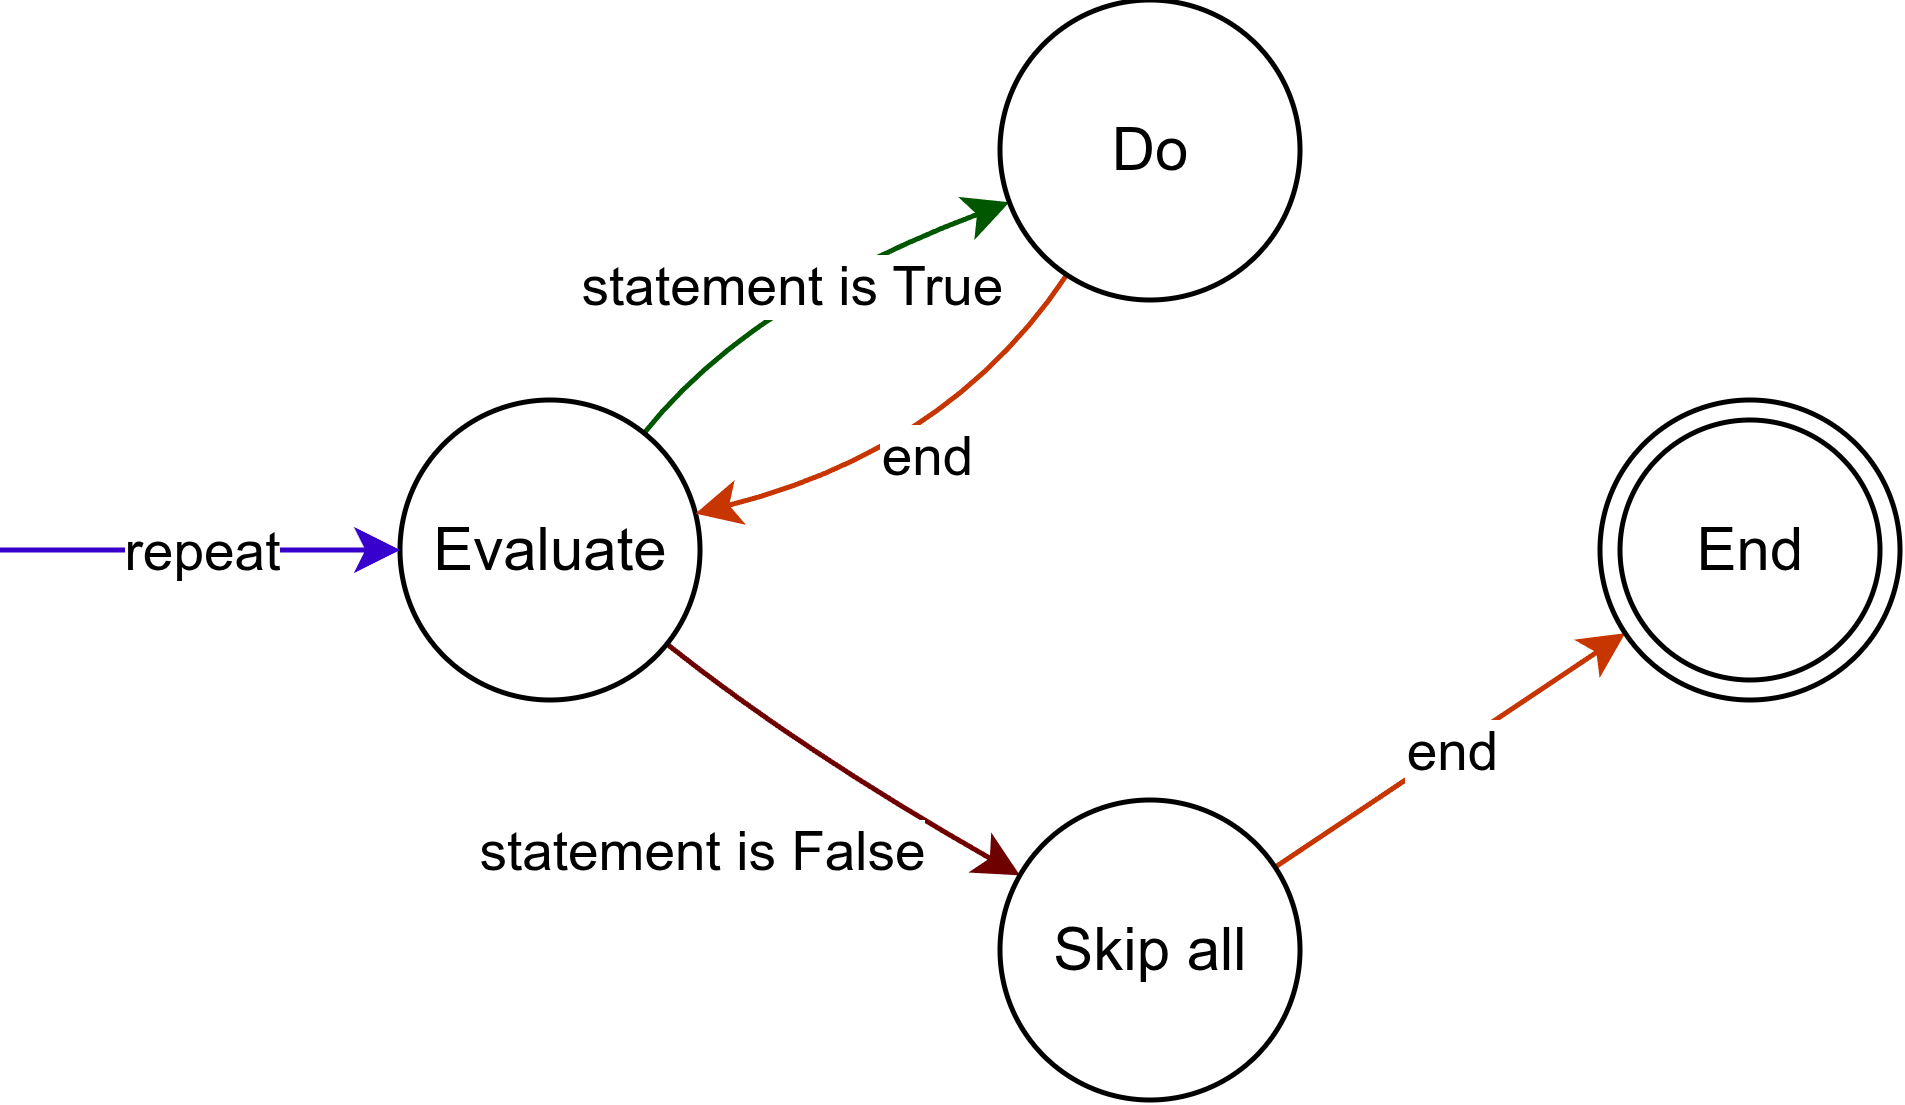

The diagram above was exported from draw.io. Its source (the exported page's mxGraphModel, read from the mxfile embedded in the PNG):
<mxGraphModel dx="1174" dy="687" grid="1" gridSize="10" guides="1" tooltips="1" connect="1" arrows="1" fold="1" page="1" pageScale="1" pageWidth="1169" pageHeight="1654" background="none" math="0" shadow="0">
  <root>
    <mxCell id="u_13T9NprD1juTNK-T2L-0" />
    <mxCell id="u_13T9NprD1juTNK-T2L-1" parent="u_13T9NprD1juTNK-T2L-0" />
    <mxCell id="u_13T9NprD1juTNK-T2L-2" edge="1" parent="u_13T9NprD1juTNK-T2L-1" source="u_13T9NprD1juTNK-T2L-4" style="edgeStyle=none;html=1;curved=1;fillColor=#008a00;strokeColor=#005700;" target="u_13T9NprD1juTNK-T2L-8" value="statement is True">
      <mxGeometry relative="1" x="-0.0429" as="geometry">
        <mxPoint as="offset" />
        <Array as="points">
          <mxPoint x="190" y="140" />
        </Array>
      </mxGeometry>
    </mxCell>
    <mxCell id="u_13T9NprD1juTNK-T2L-3" edge="1" parent="u_13T9NprD1juTNK-T2L-1" source="u_13T9NprD1juTNK-T2L-4" style="html=1;curved=1;fillColor=#a20025;strokeColor=#6F0000;" target="u_13T9NprD1juTNK-T2L-12" value="statement is False">
      <mxGeometry relative="1" x="-0.2698" y="-28" as="geometry">
        <mxPoint as="offset" />
        <Array as="points">
          <mxPoint x="200" y="230" />
        </Array>
      </mxGeometry>
    </mxCell>
    <mxCell id="u_13T9NprD1juTNK-T2L-4" parent="u_13T9NprD1juTNK-T2L-1" style="ellipse;whiteSpace=wrap;html=1;aspect=fixed;" value="Evaluate" vertex="1">
      <mxGeometry height="60" width="60" x="120" y="160" as="geometry" />
    </mxCell>
    <mxCell id="u_13T9NprD1juTNK-T2L-6" edge="1" parent="u_13T9NprD1juTNK-T2L-1" source="u_13T9NprD1juTNK-T2L-8" style="edgeStyle=none;curved=1;html=1;fillColor=#fa6800;strokeColor=#C73500;" target="u_13T9NprD1juTNK-T2L-4" value="end">
      <mxGeometry relative="1" as="geometry">
        <Array as="points">
          <mxPoint x="230" y="170" />
        </Array>
        <mxPoint x="390.2448617639443" y="247.42269915879353" as="targetPoint" />
      </mxGeometry>
    </mxCell>
    <mxCell id="u_13T9NprD1juTNK-T2L-8" parent="u_13T9NprD1juTNK-T2L-1" style="ellipse;whiteSpace=wrap;html=1;aspect=fixed;" value="Do" vertex="1">
      <mxGeometry height="60" width="60" x="240" y="80" as="geometry" />
    </mxCell>
    <mxCell id="u_13T9NprD1juTNK-T2L-11" edge="1" parent="u_13T9NprD1juTNK-T2L-1" source="u_13T9NprD1juTNK-T2L-12" style="edgeStyle=none;curved=1;html=1;fillColor=#fa6800;strokeColor=#C73500;" target="u_13T9NprD1juTNK-T2L-15" value="end">
      <mxGeometry relative="1" as="geometry">
        <mxPoint x="380" y="270" as="targetPoint" />
      </mxGeometry>
    </mxCell>
    <mxCell id="u_13T9NprD1juTNK-T2L-12" parent="u_13T9NprD1juTNK-T2L-1" style="ellipse;whiteSpace=wrap;html=1;aspect=fixed;" value="Skip all" vertex="1">
      <mxGeometry height="60" width="60" x="240" y="240" as="geometry" />
    </mxCell>
    <mxCell id="u_13T9NprD1juTNK-T2L-15" parent="u_13T9NprD1juTNK-T2L-1" style="ellipse;shape=doubleEllipse;whiteSpace=wrap;html=1;aspect=fixed;" value="End" vertex="1">
      <mxGeometry height="60" width="60" x="360" y="160" as="geometry" />
    </mxCell>
    <mxCell id="u_13T9NprD1juTNK-T2L-16" edge="1" parent="u_13T9NprD1juTNK-T2L-1" style="endArrow=classic;html=1;curved=1;fillColor=#6a00ff;strokeColor=#3700CC;" target="u_13T9NprD1juTNK-T2L-4" value="repeat">
      <mxGeometry height="50" relative="1" width="50" as="geometry">
        <mxPoint x="40" y="190" as="sourcePoint" />
        <mxPoint x="130" y="150" as="targetPoint" />
      </mxGeometry>
    </mxCell>
  </root>
</mxGraphModel>